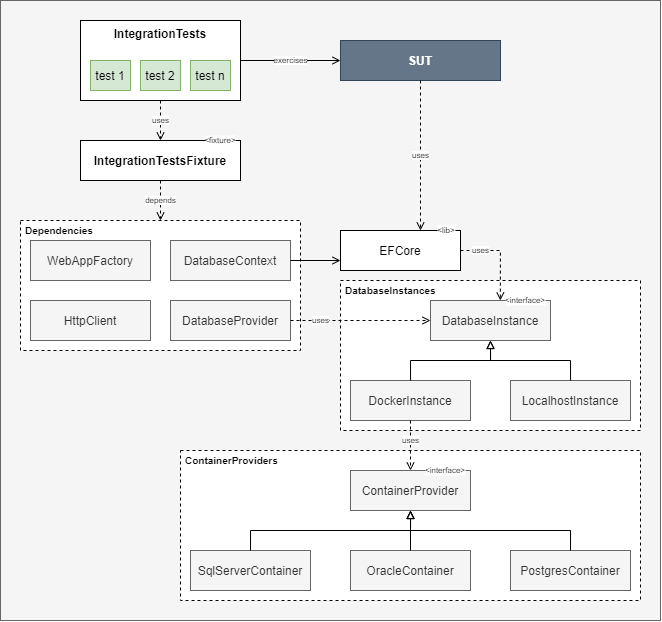

The diagram above was exported from draw.io. Its source (the exported page's mxGraphModel, read from the mxfile embedded in the PNG):
<mxGraphModel dx="971" dy="564" grid="1" gridSize="10" guides="1" tooltips="1" connect="1" arrows="1" fold="1" page="1" pageScale="1" pageWidth="827" pageHeight="1169" math="0" shadow="0">
  <root>
    <mxCell id="WIyWlLk6GJQsqaUBKTNV-0" />
    <mxCell id="WIyWlLk6GJQsqaUBKTNV-1" parent="WIyWlLk6GJQsqaUBKTNV-0" />
    <mxCell id="T8CXehKkRllazUunV6xU-56" value="" style="rounded=0;whiteSpace=wrap;html=1;strokeColor=#666666;strokeWidth=1;fillColor=#f5f5f5;fontSize=8;align=left;fontColor=#333333;" vertex="1" parent="WIyWlLk6GJQsqaUBKTNV-1">
      <mxGeometry x="40" y="40" width="660" height="620" as="geometry" />
    </mxCell>
    <mxCell id="T8CXehKkRllazUunV6xU-40" value="DatabaseInstances" style="rounded=0;whiteSpace=wrap;html=1;align=left;verticalAlign=top;fontSize=10;spacing=0;spacingLeft=5;fontStyle=1;strokeWidth=1;dashed=1;" vertex="1" parent="WIyWlLk6GJQsqaUBKTNV-1">
      <mxGeometry x="380" y="320" width="300" height="150" as="geometry" />
    </mxCell>
    <mxCell id="T8CXehKkRllazUunV6xU-23" value="Dependencies" style="rounded=0;whiteSpace=wrap;html=1;fontSize=10;align=left;verticalAlign=top;spacing=0;spacingLeft=5;fontStyle=1;strokeWidth=1;dashed=1;" vertex="1" parent="WIyWlLk6GJQsqaUBKTNV-1">
      <mxGeometry x="60" y="260" width="280" height="130" as="geometry" />
    </mxCell>
    <mxCell id="T8CXehKkRllazUunV6xU-0" value="IntegrationTests" style="rounded=0;whiteSpace=wrap;html=1;verticalAlign=top;fontStyle=1;" vertex="1" parent="WIyWlLk6GJQsqaUBKTNV-1">
      <mxGeometry x="120" y="60" width="160" height="80" as="geometry" />
    </mxCell>
    <mxCell id="T8CXehKkRllazUunV6xU-43" value="depends" style="edgeStyle=orthogonalEdgeStyle;rounded=0;orthogonalLoop=1;jettySize=auto;html=1;entryX=0.5;entryY=0;entryDx=0;entryDy=0;endArrow=open;endFill=0;fontSize=8;dashed=1;" edge="1" parent="WIyWlLk6GJQsqaUBKTNV-1" source="T8CXehKkRllazUunV6xU-1" target="T8CXehKkRllazUunV6xU-23">
      <mxGeometry x="40" y="40" as="geometry" />
    </mxCell>
    <mxCell id="T8CXehKkRllazUunV6xU-1" value="IntegrationTestsFixture" style="rounded=0;whiteSpace=wrap;html=1;fontStyle=1" vertex="1" parent="WIyWlLk6GJQsqaUBKTNV-1">
      <mxGeometry x="120" y="180" width="160" height="40" as="geometry" />
    </mxCell>
    <mxCell id="T8CXehKkRllazUunV6xU-2" value="uses" style="edgeStyle=orthogonalEdgeStyle;rounded=0;orthogonalLoop=1;jettySize=auto;html=1;entryX=0.5;entryY=0;entryDx=0;entryDy=0;dashed=1;endArrow=open;endFill=0;fontSize=8;" edge="1" parent="WIyWlLk6GJQsqaUBKTNV-1" source="T8CXehKkRllazUunV6xU-0" target="T8CXehKkRllazUunV6xU-1">
      <mxGeometry x="40" y="40" as="geometry" />
    </mxCell>
    <mxCell id="T8CXehKkRllazUunV6xU-3" value="WebAppFactory" style="rounded=0;whiteSpace=wrap;html=1;fillColor=#f5f5f5;strokeColor=#666666;fontColor=#333333;" vertex="1" parent="WIyWlLk6GJQsqaUBKTNV-1">
      <mxGeometry x="70" y="280" width="120" height="40" as="geometry" />
    </mxCell>
    <mxCell id="T8CXehKkRllazUunV6xU-4" value="HttpClient" style="rounded=0;whiteSpace=wrap;html=1;fillColor=#f5f5f5;strokeColor=#666666;fontColor=#333333;" vertex="1" parent="WIyWlLk6GJQsqaUBKTNV-1">
      <mxGeometry x="70" y="340" width="120" height="40" as="geometry" />
    </mxCell>
    <mxCell id="T8CXehKkRllazUunV6xU-5" value="DatabaseContext" style="rounded=0;whiteSpace=wrap;html=1;fillColor=#f5f5f5;strokeColor=#666666;fontColor=#333333;" vertex="1" parent="WIyWlLk6GJQsqaUBKTNV-1">
      <mxGeometry x="210" y="280" width="120" height="40" as="geometry" />
    </mxCell>
    <mxCell id="T8CXehKkRllazUunV6xU-6" value="DatabaseProvider" style="rounded=0;whiteSpace=wrap;html=1;fillColor=#f5f5f5;strokeColor=#666666;fontColor=#333333;" vertex="1" parent="WIyWlLk6GJQsqaUBKTNV-1">
      <mxGeometry x="210" y="340" width="120" height="40" as="geometry" />
    </mxCell>
    <mxCell id="T8CXehKkRllazUunV6xU-46" value="SUT" style="rounded=0;whiteSpace=wrap;html=1;fillColor=#647687;strokeColor=#314354;fontColor=#ffffff;fontStyle=1" vertex="1" parent="WIyWlLk6GJQsqaUBKTNV-1">
      <mxGeometry x="380" y="80" width="160" height="40" as="geometry" />
    </mxCell>
    <mxCell id="T8CXehKkRllazUunV6xU-47" value="exercises" style="edgeStyle=orthogonalEdgeStyle;rounded=0;orthogonalLoop=1;jettySize=auto;html=1;entryX=0;entryY=0.5;entryDx=0;entryDy=0;endArrow=open;endFill=0;fontSize=8;" edge="1" parent="WIyWlLk6GJQsqaUBKTNV-1" source="T8CXehKkRllazUunV6xU-0" target="T8CXehKkRllazUunV6xU-46">
      <mxGeometry x="40" y="40" as="geometry" />
    </mxCell>
    <mxCell id="T8CXehKkRllazUunV6xU-51" value="test n" style="rounded=0;whiteSpace=wrap;html=1;fillColor=#d5e8d4;strokeColor=#82b366;" vertex="1" parent="WIyWlLk6GJQsqaUBKTNV-1">
      <mxGeometry x="230" y="100" width="40" height="30" as="geometry" />
    </mxCell>
    <mxCell id="T8CXehKkRllazUunV6xU-22" value="uses" style="edgeStyle=orthogonalEdgeStyle;rounded=0;orthogonalLoop=1;jettySize=auto;html=1;dashed=1;endArrow=open;endFill=0;fontSize=8;" edge="1" parent="WIyWlLk6GJQsqaUBKTNV-1" source="T8CXehKkRllazUunV6xU-6" target="T8CXehKkRllazUunV6xU-7">
      <mxGeometry as="geometry">
        <mxPoint x="-40" as="offset" />
      </mxGeometry>
    </mxCell>
    <mxCell id="T8CXehKkRllazUunV6xU-27" value="uses" style="edgeStyle=orthogonalEdgeStyle;rounded=0;orthogonalLoop=1;jettySize=auto;html=1;entryX=0.5;entryY=0;entryDx=0;entryDy=0;dashed=1;endArrow=open;endFill=0;fontSize=8;exitX=1;exitY=0.5;exitDx=0;exitDy=0;" edge="1" parent="WIyWlLk6GJQsqaUBKTNV-1" source="T8CXehKkRllazUunV6xU-25">
      <mxGeometry as="geometry">
        <mxPoint x="539.86" y="320" as="sourcePoint" />
        <mxPoint x="539.86" y="340" as="targetPoint" />
        <Array as="points">
          <mxPoint x="540" y="290" />
        </Array>
        <mxPoint y="-25" as="offset" />
      </mxGeometry>
    </mxCell>
    <mxCell id="T8CXehKkRllazUunV6xU-8" value="DockerInstance" style="rounded=0;whiteSpace=wrap;html=1;fillColor=#f5f5f5;strokeColor=#666666;fontColor=#333333;" vertex="1" parent="WIyWlLk6GJQsqaUBKTNV-1">
      <mxGeometry x="390" y="420" width="120" height="40" as="geometry" />
    </mxCell>
    <mxCell id="T8CXehKkRllazUunV6xU-9" value="LocalhostInstance" style="rounded=0;whiteSpace=wrap;html=1;fillColor=#f5f5f5;strokeColor=#666666;fontColor=#333333;" vertex="1" parent="WIyWlLk6GJQsqaUBKTNV-1">
      <mxGeometry x="550" y="420" width="120" height="40" as="geometry" />
    </mxCell>
    <mxCell id="T8CXehKkRllazUunV6xU-14" style="edgeStyle=orthogonalEdgeStyle;rounded=0;orthogonalLoop=1;jettySize=auto;html=1;entryX=0.5;entryY=1;entryDx=0;entryDy=0;endArrow=block;endFill=0;" edge="1" parent="WIyWlLk6GJQsqaUBKTNV-1" source="T8CXehKkRllazUunV6xU-8" target="T8CXehKkRllazUunV6xU-7">
      <mxGeometry x="880" y="660" as="geometry" />
    </mxCell>
    <mxCell id="T8CXehKkRllazUunV6xU-15" style="edgeStyle=orthogonalEdgeStyle;rounded=0;orthogonalLoop=1;jettySize=auto;html=1;entryX=0.5;entryY=1;entryDx=0;entryDy=0;endArrow=block;endFill=0;" edge="1" parent="WIyWlLk6GJQsqaUBKTNV-1" source="T8CXehKkRllazUunV6xU-9" target="T8CXehKkRllazUunV6xU-7">
      <mxGeometry x="880" y="660" as="geometry" />
    </mxCell>
    <mxCell id="T8CXehKkRllazUunV6xU-39" value="ContainerProviders" style="rounded=0;whiteSpace=wrap;html=1;dashed=1;align=left;verticalAlign=top;fontSize=10;spacing=0;spacingLeft=5;fontStyle=1;strokeWidth=1;" vertex="1" parent="WIyWlLk6GJQsqaUBKTNV-1">
      <mxGeometry x="220" y="490" width="460" height="150" as="geometry" />
    </mxCell>
    <mxCell id="T8CXehKkRllazUunV6xU-11" value="SqlServerContainer" style="rounded=0;whiteSpace=wrap;html=1;fillColor=#f5f5f5;strokeColor=#666666;fontColor=#333333;" vertex="1" parent="WIyWlLk6GJQsqaUBKTNV-1">
      <mxGeometry x="230" y="590" width="120" height="40" as="geometry" />
    </mxCell>
    <mxCell id="T8CXehKkRllazUunV6xU-12" value="OracleContainer" style="rounded=0;whiteSpace=wrap;html=1;fillColor=#f5f5f5;strokeColor=#666666;fontColor=#333333;" vertex="1" parent="WIyWlLk6GJQsqaUBKTNV-1">
      <mxGeometry x="390" y="590" width="120" height="40" as="geometry" />
    </mxCell>
    <mxCell id="T8CXehKkRllazUunV6xU-13" value="PostgresContainer" style="rounded=0;whiteSpace=wrap;html=1;fillColor=#f5f5f5;strokeColor=#666666;fontColor=#333333;" vertex="1" parent="WIyWlLk6GJQsqaUBKTNV-1">
      <mxGeometry x="550" y="590" width="120" height="40" as="geometry" />
    </mxCell>
    <mxCell id="T8CXehKkRllazUunV6xU-36" style="edgeStyle=orthogonalEdgeStyle;rounded=0;orthogonalLoop=1;jettySize=auto;html=1;entryX=0.5;entryY=1;entryDx=0;entryDy=0;endArrow=block;endFill=0;fontSize=10;exitX=0.5;exitY=0;exitDx=0;exitDy=0;" edge="1" parent="WIyWlLk6GJQsqaUBKTNV-1" source="T8CXehKkRllazUunV6xU-11" target="T8CXehKkRllazUunV6xU-10">
      <mxGeometry x="560" y="1030" as="geometry" />
    </mxCell>
    <mxCell id="T8CXehKkRllazUunV6xU-37" style="edgeStyle=orthogonalEdgeStyle;rounded=0;orthogonalLoop=1;jettySize=auto;html=1;entryX=0.5;entryY=1;entryDx=0;entryDy=0;endArrow=block;endFill=0;fontSize=10;" edge="1" parent="WIyWlLk6GJQsqaUBKTNV-1" source="T8CXehKkRllazUunV6xU-12" target="T8CXehKkRllazUunV6xU-10">
      <mxGeometry x="560" y="1030" as="geometry" />
    </mxCell>
    <mxCell id="T8CXehKkRllazUunV6xU-21" value="uses" style="edgeStyle=orthogonalEdgeStyle;rounded=0;orthogonalLoop=1;jettySize=auto;html=1;entryX=0.5;entryY=0;entryDx=0;entryDy=0;endArrow=open;endFill=0;dashed=1;fontSize=8;" edge="1" parent="WIyWlLk6GJQsqaUBKTNV-1" source="T8CXehKkRllazUunV6xU-8" target="T8CXehKkRllazUunV6xU-10">
      <mxGeometry as="geometry">
        <mxPoint y="-5" as="offset" />
      </mxGeometry>
    </mxCell>
    <mxCell id="T8CXehKkRllazUunV6xU-38" style="edgeStyle=orthogonalEdgeStyle;rounded=0;orthogonalLoop=1;jettySize=auto;html=1;entryX=0.5;entryY=1;entryDx=0;entryDy=0;endArrow=block;endFill=0;fontSize=10;exitX=0.5;exitY=0;exitDx=0;exitDy=0;" edge="1" parent="WIyWlLk6GJQsqaUBKTNV-1" source="T8CXehKkRllazUunV6xU-13" target="T8CXehKkRllazUunV6xU-10">
      <mxGeometry x="560" y="1030" as="geometry" />
    </mxCell>
    <mxCell id="T8CXehKkRllazUunV6xU-25" value="EFCore" style="rounded=0;whiteSpace=wrap;html=1;" vertex="1" parent="WIyWlLk6GJQsqaUBKTNV-1">
      <mxGeometry x="380" y="270" width="120" height="40" as="geometry" />
    </mxCell>
    <mxCell id="T8CXehKkRllazUunV6xU-32" value="&amp;lt;lib&amp;gt;" style="text;html=1;strokeColor=none;align=center;verticalAlign=middle;whiteSpace=wrap;rounded=0;fillColor=#ffffff;fontSize=8;" vertex="1" parent="WIyWlLk6GJQsqaUBKTNV-1">
      <mxGeometry x="477" y="265" width="18" height="10" as="geometry" />
    </mxCell>
    <mxCell id="T8CXehKkRllazUunV6xU-55" value="&amp;lt;fixture&amp;gt;" style="text;html=1;strokeColor=none;align=center;verticalAlign=middle;whiteSpace=wrap;rounded=0;fillColor=#ffffff;fontSize=8;" vertex="1" parent="WIyWlLk6GJQsqaUBKTNV-1">
      <mxGeometry x="245" y="175" width="30" height="10" as="geometry" />
    </mxCell>
    <mxCell id="T8CXehKkRllazUunV6xU-26" style="edgeStyle=orthogonalEdgeStyle;rounded=0;orthogonalLoop=1;jettySize=auto;html=1;entryX=0;entryY=0.75;entryDx=0;entryDy=0;endArrow=open;endFill=0;fontSize=8;" edge="1" parent="WIyWlLk6GJQsqaUBKTNV-1" source="T8CXehKkRllazUunV6xU-5" target="T8CXehKkRllazUunV6xU-25">
      <mxGeometry x="40" y="40" as="geometry" />
    </mxCell>
    <mxCell id="T8CXehKkRllazUunV6xU-48" value="uses" style="edgeStyle=orthogonalEdgeStyle;rounded=0;orthogonalLoop=1;jettySize=auto;html=1;endArrow=open;endFill=0;fontSize=8;dashed=1;" edge="1" parent="WIyWlLk6GJQsqaUBKTNV-1">
      <mxGeometry x="40" y="40" as="geometry">
        <mxPoint x="460" y="120" as="sourcePoint" />
        <mxPoint x="460" y="270" as="targetPoint" />
      </mxGeometry>
    </mxCell>
    <mxCell id="T8CXehKkRllazUunV6xU-7" value="DatabaseInstance" style="rounded=0;whiteSpace=wrap;html=1;fillColor=#f5f5f5;strokeColor=#666666;fontColor=#333333;" vertex="1" parent="WIyWlLk6GJQsqaUBKTNV-1">
      <mxGeometry x="470" y="340" width="120" height="40" as="geometry" />
    </mxCell>
    <mxCell id="T8CXehKkRllazUunV6xU-31" value="&amp;lt;interface&amp;gt;" style="text;html=1;strokeColor=none;align=center;verticalAlign=middle;whiteSpace=wrap;rounded=0;fillColor=#ffffff;fontSize=8;" vertex="1" parent="WIyWlLk6GJQsqaUBKTNV-1">
      <mxGeometry x="545" y="335" width="40" height="10" as="geometry" />
    </mxCell>
    <mxCell id="T8CXehKkRllazUunV6xU-10" value="ContainerProvider" style="rounded=0;whiteSpace=wrap;html=1;fillColor=#f5f5f5;strokeColor=#666666;fontColor=#333333;" vertex="1" parent="WIyWlLk6GJQsqaUBKTNV-1">
      <mxGeometry x="390" y="510" width="120" height="40" as="geometry" />
    </mxCell>
    <mxCell id="T8CXehKkRllazUunV6xU-29" value="&amp;lt;interface&amp;gt;" style="text;html=1;strokeColor=none;align=center;verticalAlign=middle;whiteSpace=wrap;rounded=0;fillColor=#ffffff;fontSize=8;" vertex="1" parent="WIyWlLk6GJQsqaUBKTNV-1">
      <mxGeometry x="465" y="505" width="40" height="10" as="geometry" />
    </mxCell>
    <mxCell id="T8CXehKkRllazUunV6xU-58" value="test 1" style="rounded=0;whiteSpace=wrap;html=1;fillColor=#d5e8d4;strokeColor=#82b366;" vertex="1" parent="WIyWlLk6GJQsqaUBKTNV-1">
      <mxGeometry x="130" y="100" width="40" height="30" as="geometry" />
    </mxCell>
    <mxCell id="T8CXehKkRllazUunV6xU-59" value="test 2" style="rounded=0;whiteSpace=wrap;html=1;fillColor=#d5e8d4;strokeColor=#82b366;" vertex="1" parent="WIyWlLk6GJQsqaUBKTNV-1">
      <mxGeometry x="180" y="100" width="40" height="30" as="geometry" />
    </mxCell>
  </root>
</mxGraphModel>